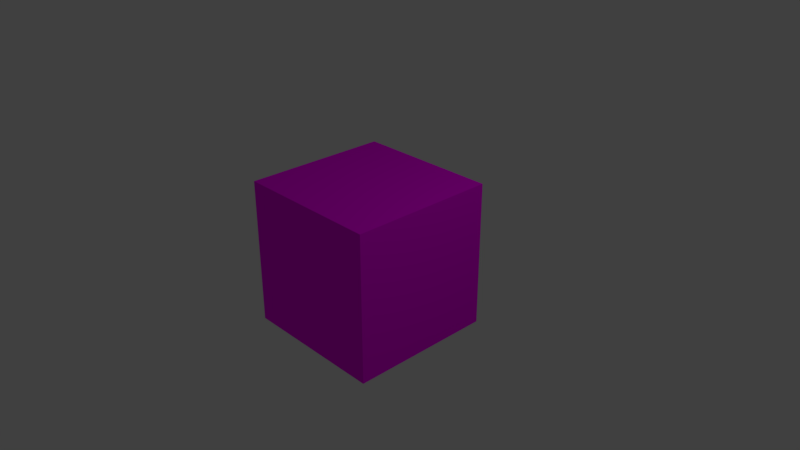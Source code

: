 # Source: Node.blend  (saved by Blender 2.79.0; exported with 4.5.12 LTS)
import bpy
from mathutils import Matrix  # noqa: F401  (used for matrix-valued properties, if any)

bpy.ops.wm.read_factory_settings(use_empty=True)
scene = bpy.context.scene
scene.name = 'Scene'

# ---- collections
col_collection_1 = bpy.data.collections.new('Collection 1'); scene.collection.children.link(col_collection_1)

# ---- images (referenced by path relative to the original .blend; pixels are not part of the script)
import os
ASSET_DIR = os.environ.get("B2B_ASSET_DIR", "")  # directory of the original .blend (textures are referenced by path, not embedded)
HERE = os.path.dirname(os.path.abspath(__file__))  # packed textures are extracted next to this script under _unpacked/

def load_image(name, relpath, width, height, colorspace="sRGB"):
    """Load a texture the original file referenced (path relative to the .blend, or extracted next to this script)."""
    p = next((c for c in (os.path.join(HERE, relpath), os.path.join(ASSET_DIR, relpath)) if relpath and os.path.exists(c)), "")
    if p:
        img = bpy.data.images.load(p, check_existing=True)
        img.name = name
    else:  # same state as the original file: an image datablock whose file is absent (Cycles renders it pink)
        img = bpy.data.images.new(name, width, height)
        img.source = "FILE"
        img.filepath = "//" + (relpath or name)
    img.colorspace_settings.name = colorspace
    return img
img_grass_01_iso_tile_256_04_png = load_image('grass_01_iso_tile_256_04.png', 'grass_01_iso_tile_256_04.png', 1024, 1024, 'sRGB')

# ---- materials (node trees are filled in below, after node groups)
mat_material = bpy.data.materials.new('Material')
mat_material.alpha_threshold = 0.0
mat_material.roughness = 0.5
mat_material.line_color = (0.0, 0.0, 0.0, 1.0)

# ---- material node trees
mat_material.use_nodes = True; mat_material.node_tree.nodes.clear()
_N = mat_material.node_tree.nodes; _L = mat_material.node_tree.links
n0 = _N.new('ShaderNodeOutputMaterial'); n0.name = 'Material Output'; n0.location = (300, 300)
n1 = _N.new('ShaderNodeBsdfDiffuse'); n1.name = 'Diffuse BSDF'; n1.location = (10, 300)
n2 = _N.new('ShaderNodeTexImage'); n2.name = 'Image Texture'; n2.location = (-180, 300)
n2.width = 140
n2.image = img_grass_01_iso_tile_256_04_png
_L.new(n1.outputs[0], n0.inputs[0])
_L.new(n2.outputs[0], n1.inputs[0])
n0.is_active_output = True

# ---- world
world_world = bpy.data.worlds.new('World'); scene.world = world_world
world_world.color = (0.05088, 0.05088, 0.05088)
world_world.use_sun_shadow = False
world_world.sun_shadow_jitter_overblur = 0.0
world_world.cycles.sampling_method = 'MANUAL'

# ---- cameras
cam_camera = bpy.data.cameras.new('Camera')
cam_camera.clip_end = 100.0
cam_camera.lens = 35.0
cam_camera.sensor_width = 32.0
cam_camera.sensor_height = 18.0
cam_camera.ortho_scale = 7.314
cam_camera.dof.focus_distance = 0.0

# ---- lights
light_lamp = bpy.data.lights.new('Lamp', 'POINT')
light_lamp.transmission_factor = 0.0
light_lamp.cutoff_distance = 30.0
light_lamp.energy = 100.0
light_lamp.shadow_buffer_clip_start = 1.001
light_lamp.shadow_soft_size = 0.1
light_lamp.shadow_maximum_resolution = 0.006
light_lamp.use_absolute_resolution = True

# ---- meshes
me_cube = bpy.data.meshes.new('Cube')
me_cube.from_pydata([(1.0, 1.0, -1.0), (1.0, -1.0, -1.0), (-1.0, -1.0, -1.0), (-1.0, 1.0, -1.0), (1.0, 1.0, 1.0), (1.0, -1.0, 1.0), (-1.0, -1.0, 1.0), (-1.0, 1.0, 1.0)], [], [(0, 1, 2, 3), (4, 7, 6, 5), (0, 4, 5, 1), (1, 5, 6, 2), (2, 6, 7, 3), (4, 0, 3, 7)])
_uv = me_cube.uv_layers.new(name='UVMap')
_uv.uv.foreach_set('vector', [0.0001648, 0.7521, 6.795e-05, 0.2525, 0.4994, 0.0006493, 0.4991, 0.5017, 0.0001256, 0.2526, 0.4993, 0.0004633, 0.4991, 0.5017, 0.0003392, 0.752, 0.0001648, 0.7521, 0.4991, 0.5017, 0.4994, 0.0006493, 6.795e-05, 0.2525, 6.795e-05, 0.2525, 0.0003392, 0.752, 0.4991, 0.5017, 0.4994, 0.0006493, 0.4994, 0.0006493, 0.9981, 0.25, 0.9987, 0.7548, 0.4991, 0.5017, 0.4975, 1.001, 0.0001648, 0.7521, 0.4991, 0.5017, 0.9994, 0.754])
me_cube.materials.append(mat_material)
me_cube.use_remesh_preserve_volume = False
me_cube.use_remesh_preserve_attributes = False
me_cube.use_mirror_vertex_groups = False
me_cube.update()

# ---- objects
ob_cube = bpy.data.objects.new('Cube', me_cube)
ob_lamp = bpy.data.objects.new('Lamp', light_lamp)
ob_camera = bpy.data.objects.new('Camera', cam_camera)

# ---- transforms, parenting, visibility, modifiers, constraints
ob_cube.location = (0.0, 0.0, 0.0)
ob_cube.rotation_euler = (1.571, -0.0, 0.0)
ob_cube.lock_rotations_4d = False
ob_cube.empty_display_type = 'ARROWS'
ob_cube.lineart.crease_threshold = 0.0
ob_lamp.location = (4.076, 1.005, 5.904)
ob_lamp.rotation_euler = (0.6503, 0.05522, 1.866)
ob_lamp.lock_rotations_4d = False
ob_lamp.empty_display_type = 'ARROWS'
ob_lamp.color = (0.0, 0.0, 0.0, 0.0)
ob_lamp.lineart.crease_threshold = 0.0
ob_camera.location = (7.481, -6.508, 5.344)
ob_camera.rotation_euler = (1.109, 0.0, 0.8149)
ob_camera.lock_rotations_4d = False
ob_camera.empty_display_type = 'ARROWS'
ob_camera.color = (0.0, 0.0, 0.0, 0.0)
ob_camera.display_type = 'WIRE'
ob_camera.lineart.crease_threshold = 0.0

# ---- collection membership
col_collection_1.objects.link(ob_cube)
col_collection_1.objects.link(ob_lamp)
col_collection_1.objects.link(ob_camera)

# ---- scene / render settings (as saved in the file)
scene.camera = ob_camera
scene.frame_start = 1; scene.frame_end = 250; scene.frame_set(1)
scene.render.engine = 'CYCLES'
scene.render.resolution_percentage = 50
scene.render.dither_intensity = 0.0
scene.cycles.use_denoising = False
scene.cycles.samples = 128
scene.cycles.sampling_pattern = 'TABULATED_SOBOL'
scene.cycles.use_adaptive_sampling = False
scene.cycles.use_light_tree = False
scene.cycles.blur_glossy = 0.0
scene.cycles.sample_clamp_indirect = 0.0
scene.view_settings.view_transform = 'Standard'
bpy.context.view_layer.update()
